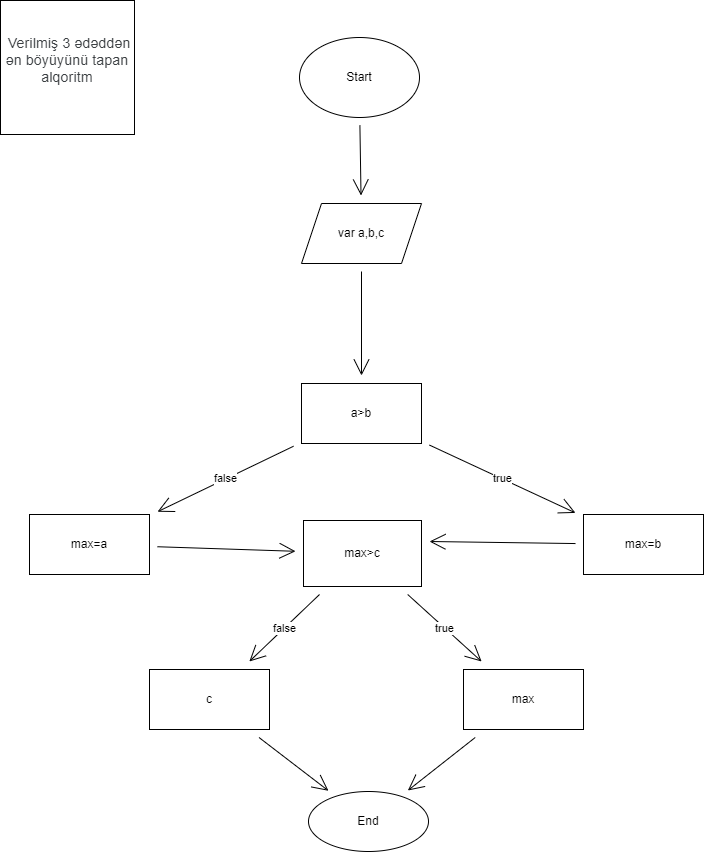

The diagram above was exported from draw.io. Its source (the exported page's mxGraphModel, read from the mxfile embedded in the PNG):
<mxGraphModel dx="1838" dy="579" grid="0" gridSize="10" guides="1" tooltips="1" connect="1" arrows="1" fold="1" page="0" pageScale="1" pageWidth="827" pageHeight="1169" math="0" shadow="0">
  <root>
    <mxCell id="0" />
    <mxCell id="1" parent="0" />
    <mxCell id="cuayR-HxcY8orHAR_BTk-3" value="" style="edgeStyle=none;curved=1;rounded=0;orthogonalLoop=1;jettySize=auto;html=1;endArrow=open;startSize=14;endSize=14;sourcePerimeterSpacing=8;targetPerimeterSpacing=8;" edge="1" parent="1" source="cuayR-HxcY8orHAR_BTk-1" target="cuayR-HxcY8orHAR_BTk-2">
      <mxGeometry relative="1" as="geometry" />
    </mxCell>
    <mxCell id="cuayR-HxcY8orHAR_BTk-1" value="Start" style="ellipse;whiteSpace=wrap;html=1;hachureGap=4;" vertex="1" parent="1">
      <mxGeometry x="-151" y="49" width="120" height="80" as="geometry" />
    </mxCell>
    <mxCell id="cuayR-HxcY8orHAR_BTk-5" value="" style="edgeStyle=none;curved=1;rounded=0;orthogonalLoop=1;jettySize=auto;html=1;endArrow=open;startSize=14;endSize=14;sourcePerimeterSpacing=8;targetPerimeterSpacing=8;" edge="1" parent="1" source="cuayR-HxcY8orHAR_BTk-2" target="cuayR-HxcY8orHAR_BTk-4">
      <mxGeometry relative="1" as="geometry" />
    </mxCell>
    <mxCell id="cuayR-HxcY8orHAR_BTk-2" value="var a,b,c" style="shape=parallelogram;perimeter=parallelogramPerimeter;whiteSpace=wrap;html=1;fixedSize=1;hachureGap=4;" vertex="1" parent="1">
      <mxGeometry x="-149" y="215" width="120" height="60" as="geometry" />
    </mxCell>
    <mxCell id="cuayR-HxcY8orHAR_BTk-7" value="false" style="edgeStyle=none;curved=1;rounded=0;orthogonalLoop=1;jettySize=auto;html=1;endArrow=open;startSize=14;endSize=14;sourcePerimeterSpacing=8;targetPerimeterSpacing=8;" edge="1" parent="1" source="cuayR-HxcY8orHAR_BTk-4" target="cuayR-HxcY8orHAR_BTk-6">
      <mxGeometry relative="1" as="geometry" />
    </mxCell>
    <mxCell id="cuayR-HxcY8orHAR_BTk-9" value="true" style="edgeStyle=none;curved=1;rounded=0;orthogonalLoop=1;jettySize=auto;html=1;endArrow=open;startSize=14;endSize=14;sourcePerimeterSpacing=8;targetPerimeterSpacing=8;" edge="1" parent="1" source="cuayR-HxcY8orHAR_BTk-4" target="cuayR-HxcY8orHAR_BTk-8">
      <mxGeometry relative="1" as="geometry" />
    </mxCell>
    <mxCell id="cuayR-HxcY8orHAR_BTk-4" value="a&amp;gt;b" style="whiteSpace=wrap;html=1;hachureGap=4;" vertex="1" parent="1">
      <mxGeometry x="-149" y="395" width="120" height="60" as="geometry" />
    </mxCell>
    <mxCell id="cuayR-HxcY8orHAR_BTk-12" value="" style="edgeStyle=none;curved=1;rounded=0;orthogonalLoop=1;jettySize=auto;html=1;endArrow=open;startSize=14;endSize=14;sourcePerimeterSpacing=8;targetPerimeterSpacing=8;" edge="1" parent="1" source="cuayR-HxcY8orHAR_BTk-6" target="cuayR-HxcY8orHAR_BTk-11">
      <mxGeometry relative="1" as="geometry" />
    </mxCell>
    <mxCell id="cuayR-HxcY8orHAR_BTk-6" value="max=a" style="whiteSpace=wrap;html=1;hachureGap=4;" vertex="1" parent="1">
      <mxGeometry x="-421" y="526" width="120" height="60" as="geometry" />
    </mxCell>
    <mxCell id="cuayR-HxcY8orHAR_BTk-14" style="edgeStyle=none;curved=1;rounded=0;orthogonalLoop=1;jettySize=auto;html=1;endArrow=open;startSize=14;endSize=14;sourcePerimeterSpacing=8;targetPerimeterSpacing=8;" edge="1" parent="1" source="cuayR-HxcY8orHAR_BTk-8">
      <mxGeometry relative="1" as="geometry">
        <mxPoint x="-21" y="553" as="targetPoint" />
      </mxGeometry>
    </mxCell>
    <mxCell id="cuayR-HxcY8orHAR_BTk-8" value="max=b" style="whiteSpace=wrap;html=1;hachureGap=4;" vertex="1" parent="1">
      <mxGeometry x="133" y="526" width="120" height="60" as="geometry" />
    </mxCell>
    <mxCell id="cuayR-HxcY8orHAR_BTk-10" value="&#10;&lt;span style=&quot;color: rgb(60, 64, 67); font-family: Roboto, Arial, sans-serif; font-size: 14px; font-style: normal; font-variant-ligatures: normal; font-variant-caps: normal; font-weight: 400; letter-spacing: 0.2px; orphans: 2; text-align: start; text-indent: 0px; text-transform: none; widows: 2; word-spacing: 0px; -webkit-text-stroke-width: 0px; text-decoration-thickness: initial; text-decoration-style: initial; text-decoration-color: initial; float: none; display: inline !important;&quot;&gt;&lt;span&gt;&amp;nbsp;&lt;/span&gt;Verilmiş 3 ədəddən ən böyüyünü tapan alqoritm&lt;/span&gt;&#10;&#10;" style="whiteSpace=wrap;html=1;aspect=fixed;hachureGap=4;" vertex="1" parent="1">
      <mxGeometry x="-450" y="12" width="134" height="134" as="geometry" />
    </mxCell>
    <mxCell id="cuayR-HxcY8orHAR_BTk-16" value="false" style="edgeStyle=none;curved=1;rounded=0;orthogonalLoop=1;jettySize=auto;html=1;endArrow=open;startSize=14;endSize=14;sourcePerimeterSpacing=8;targetPerimeterSpacing=8;" edge="1" parent="1" source="cuayR-HxcY8orHAR_BTk-11" target="cuayR-HxcY8orHAR_BTk-15">
      <mxGeometry relative="1" as="geometry" />
    </mxCell>
    <mxCell id="cuayR-HxcY8orHAR_BTk-18" value="true" style="edgeStyle=none;curved=1;rounded=0;orthogonalLoop=1;jettySize=auto;html=1;endArrow=open;startSize=14;endSize=14;sourcePerimeterSpacing=8;targetPerimeterSpacing=8;" edge="1" parent="1" source="cuayR-HxcY8orHAR_BTk-11" target="cuayR-HxcY8orHAR_BTk-17">
      <mxGeometry relative="1" as="geometry" />
    </mxCell>
    <mxCell id="cuayR-HxcY8orHAR_BTk-11" value="max&amp;gt;c" style="whiteSpace=wrap;html=1;hachureGap=4;" vertex="1" parent="1">
      <mxGeometry x="-147" y="532" width="118" height="66" as="geometry" />
    </mxCell>
    <mxCell id="cuayR-HxcY8orHAR_BTk-21" style="edgeStyle=none;curved=1;rounded=0;orthogonalLoop=1;jettySize=auto;html=1;endArrow=open;startSize=14;endSize=14;sourcePerimeterSpacing=8;targetPerimeterSpacing=8;" edge="1" parent="1" source="cuayR-HxcY8orHAR_BTk-15" target="cuayR-HxcY8orHAR_BTk-19">
      <mxGeometry relative="1" as="geometry" />
    </mxCell>
    <mxCell id="cuayR-HxcY8orHAR_BTk-15" value="c" style="whiteSpace=wrap;html=1;hachureGap=4;" vertex="1" parent="1">
      <mxGeometry x="-301" y="681" width="120" height="60" as="geometry" />
    </mxCell>
    <mxCell id="cuayR-HxcY8orHAR_BTk-20" value="" style="edgeStyle=none;curved=1;rounded=0;orthogonalLoop=1;jettySize=auto;html=1;endArrow=open;startSize=14;endSize=14;sourcePerimeterSpacing=8;targetPerimeterSpacing=8;" edge="1" parent="1" source="cuayR-HxcY8orHAR_BTk-17" target="cuayR-HxcY8orHAR_BTk-19">
      <mxGeometry relative="1" as="geometry" />
    </mxCell>
    <mxCell id="cuayR-HxcY8orHAR_BTk-17" value="max" style="whiteSpace=wrap;html=1;hachureGap=4;" vertex="1" parent="1">
      <mxGeometry x="13" y="681" width="120" height="60" as="geometry" />
    </mxCell>
    <mxCell id="cuayR-HxcY8orHAR_BTk-19" value="End" style="ellipse;whiteSpace=wrap;html=1;hachureGap=4;" vertex="1" parent="1">
      <mxGeometry x="-142" y="803" width="120" height="60" as="geometry" />
    </mxCell>
  </root>
</mxGraphModel>